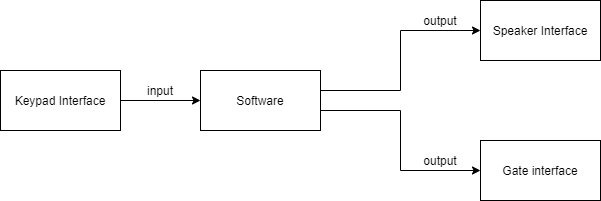

The diagram above was exported from draw.io. Its source (the exported page's mxGraphModel, read from the mxfile embedded in the PNG):
<mxGraphModel dx="1038" dy="616" grid="1" gridSize="10" guides="1" tooltips="1" connect="1" arrows="1" fold="1" page="1" pageScale="1" pageWidth="850" pageHeight="1100" math="0" shadow="0">
  <root>
    <mxCell id="0" />
    <mxCell id="1" parent="0" />
    <mxCell id="CIcnK90sw3qf9QNo9pf2-6" value="" style="edgeStyle=orthogonalEdgeStyle;rounded=0;orthogonalLoop=1;jettySize=auto;html=1;" edge="1" parent="1" source="CIcnK90sw3qf9QNo9pf2-1" target="CIcnK90sw3qf9QNo9pf2-2">
      <mxGeometry relative="1" as="geometry" />
    </mxCell>
    <mxCell id="CIcnK90sw3qf9QNo9pf2-1" value="Keypad Interface" style="rounded=0;whiteSpace=wrap;html=1;" vertex="1" parent="1">
      <mxGeometry x="80" y="170" width="120" height="60" as="geometry" />
    </mxCell>
    <mxCell id="CIcnK90sw3qf9QNo9pf2-7" style="edgeStyle=orthogonalEdgeStyle;rounded=0;orthogonalLoop=1;jettySize=auto;html=1;" edge="1" parent="1" source="CIcnK90sw3qf9QNo9pf2-2" target="CIcnK90sw3qf9QNo9pf2-4">
      <mxGeometry relative="1" as="geometry">
        <Array as="points">
          <mxPoint x="480" y="190" />
          <mxPoint x="480" y="130" />
        </Array>
      </mxGeometry>
    </mxCell>
    <mxCell id="CIcnK90sw3qf9QNo9pf2-8" style="edgeStyle=orthogonalEdgeStyle;rounded=0;orthogonalLoop=1;jettySize=auto;html=1;entryX=0;entryY=0.5;entryDx=0;entryDy=0;" edge="1" parent="1" source="CIcnK90sw3qf9QNo9pf2-2" target="CIcnK90sw3qf9QNo9pf2-3">
      <mxGeometry relative="1" as="geometry">
        <Array as="points">
          <mxPoint x="480" y="210" />
          <mxPoint x="480" y="270" />
        </Array>
      </mxGeometry>
    </mxCell>
    <mxCell id="CIcnK90sw3qf9QNo9pf2-2" value="Software" style="rounded=0;whiteSpace=wrap;html=1;" vertex="1" parent="1">
      <mxGeometry x="280" y="170" width="120" height="60" as="geometry" />
    </mxCell>
    <mxCell id="CIcnK90sw3qf9QNo9pf2-3" value="Gate interface" style="rounded=0;whiteSpace=wrap;html=1;" vertex="1" parent="1">
      <mxGeometry x="560" y="240" width="120" height="60" as="geometry" />
    </mxCell>
    <mxCell id="CIcnK90sw3qf9QNo9pf2-4" value="Speaker Interface" style="rounded=0;whiteSpace=wrap;html=1;" vertex="1" parent="1">
      <mxGeometry x="560" y="100" width="120" height="60" as="geometry" />
    </mxCell>
    <mxCell id="CIcnK90sw3qf9QNo9pf2-9" value="input" style="text;html=1;strokeColor=none;fillColor=none;align=center;verticalAlign=middle;whiteSpace=wrap;rounded=0;" vertex="1" parent="1">
      <mxGeometry x="220" y="180" width="40" height="20" as="geometry" />
    </mxCell>
    <mxCell id="CIcnK90sw3qf9QNo9pf2-10" value="output" style="text;html=1;strokeColor=none;fillColor=none;align=center;verticalAlign=middle;whiteSpace=wrap;rounded=0;" vertex="1" parent="1">
      <mxGeometry x="500" y="110" width="40" height="20" as="geometry" />
    </mxCell>
    <mxCell id="CIcnK90sw3qf9QNo9pf2-11" value="output" style="text;html=1;strokeColor=none;fillColor=none;align=center;verticalAlign=middle;whiteSpace=wrap;rounded=0;" vertex="1" parent="1">
      <mxGeometry x="500" y="250" width="40" height="20" as="geometry" />
    </mxCell>
  </root>
</mxGraphModel>